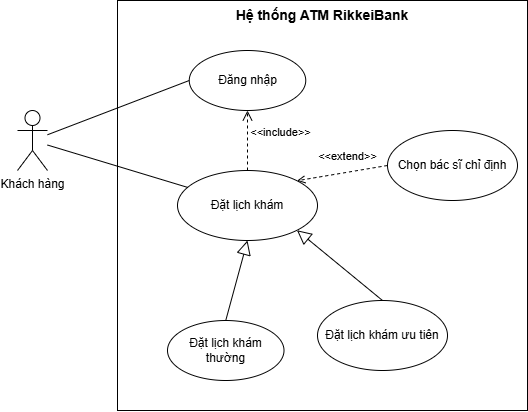

The diagram above was exported from draw.io. Its source (the exported page's mxGraphModel, read from the mxfile embedded in the PNG):
<mxGraphModel dx="1016" dy="645" grid="1" gridSize="10" guides="1" tooltips="1" connect="1" arrows="1" fold="1" page="1" pageScale="1" pageWidth="850" pageHeight="1100" math="0" shadow="0">
  <root>
    <mxCell id="0" />
    <mxCell id="1" parent="0" />
    <mxCell id="XJGNp76QmDC5m1FMyjj1-1" parent="1" style="shape=umlActor;verticalLabelPosition=bottom;verticalAlign=top;html=1;" value="Khách hàng" vertex="1">
      <mxGeometry height="60" width="30" x="100" y="200" as="geometry" />
    </mxCell>
    <mxCell id="XJGNp76QmDC5m1FMyjj1-7" parent="1" style="shape=rect;html=1;verticalAlign=top;fontStyle=1;whiteSpace=wrap;align=center;" value="&lt;span style=&quot;font-family: &amp;quot;Noto Sans Symbols&amp;quot;, sans-serif; font-size: 14px; text-align: start; white-space: pre-wrap; background-color: rgb(255, 255, 255);&quot;&gt;Hệ thống ATM RikkeiBank&lt;/span&gt;" vertex="1">
      <mxGeometry height="410" width="410" x="200" y="90" as="geometry" />
    </mxCell>
    <mxCell id="XJGNp76QmDC5m1FMyjj1-9" parent="1" style="ellipse;whiteSpace=wrap;html=1;" value="Đặt lịch khám" vertex="1">
      <mxGeometry height="70" width="140" x="260" y="260" as="geometry" />
    </mxCell>
    <mxCell id="XJGNp76QmDC5m1FMyjj1-11" parent="1" style="ellipse;whiteSpace=wrap;html=1;" value="Đặt lịch khám thường" vertex="1">
      <mxGeometry height="60" width="116.5" x="250" y="410" as="geometry" />
    </mxCell>
    <mxCell id="XJGNp76QmDC5m1FMyjj1-12" parent="1" style="ellipse;whiteSpace=wrap;html=1;" value="Chọn bác sĩ chỉ định" vertex="1">
      <mxGeometry height="70" width="130" x="470" y="220" as="geometry" />
    </mxCell>
    <mxCell id="XJGNp76QmDC5m1FMyjj1-14" edge="1" parent="1" source="XJGNp76QmDC5m1FMyjj1-1" style="rounded=0;orthogonalLoop=1;jettySize=auto;html=1;endArrow=none;endFill=0;" target="XJGNp76QmDC5m1FMyjj1-9">
      <mxGeometry relative="1" as="geometry" />
    </mxCell>
    <mxCell id="XJGNp76QmDC5m1FMyjj1-20" edge="1" parent="1" source="XJGNp76QmDC5m1FMyjj1-12" style="html=1;verticalAlign=bottom;labelBackgroundColor=none;endArrow=open;endFill=0;dashed=1;rounded=0;exitX=0;exitY=0.5;exitDx=0;exitDy=0;entryX=1;entryY=0;entryDx=0;entryDy=0;" target="XJGNp76QmDC5m1FMyjj1-9" value="&amp;lt;&amp;lt;extend&amp;gt;&amp;gt;">
      <mxGeometry relative="1" width="160" x="-0.1405" y="-7" as="geometry">
        <mxPoint as="offset" />
        <mxPoint x="350" y="340" as="sourcePoint" />
        <mxPoint x="349.5" y="250" as="targetPoint" />
      </mxGeometry>
    </mxCell>
    <mxCell id="XJGNp76QmDC5m1FMyjj1-34" parent="1" style="ellipse;whiteSpace=wrap;html=1;" value="Đăng nhập" vertex="1">
      <mxGeometry height="60" width="116.5" x="271.75" y="140" as="geometry" />
    </mxCell>
    <mxCell id="XJGNp76QmDC5m1FMyjj1-36" edge="1" parent="1" source="XJGNp76QmDC5m1FMyjj1-9" style="endArrow=open;startArrow=none;endFill=0;startFill=0;endSize=8;html=1;verticalAlign=bottom;dashed=1;labelBackgroundColor=none;rounded=0;entryX=0.5;entryY=1;entryDx=0;entryDy=0;exitX=0.5;exitY=0;exitDx=0;exitDy=0;" target="XJGNp76QmDC5m1FMyjj1-34" value="&amp;lt;&amp;lt;include&amp;gt;&amp;gt;">
      <mxGeometry relative="1" width="160" x="-0.0457" y="-33" as="geometry">
        <mxPoint as="offset" />
        <mxPoint x="291" y="175" as="sourcePoint" />
        <mxPoint x="391" y="145" as="targetPoint" />
      </mxGeometry>
    </mxCell>
    <mxCell id="XJGNp76QmDC5m1FMyjj1-40" edge="1" parent="1" source="XJGNp76QmDC5m1FMyjj1-1" style="rounded=0;orthogonalLoop=1;jettySize=auto;html=1;endArrow=none;endFill=0;entryX=0;entryY=0.5;entryDx=0;entryDy=0;" target="XJGNp76QmDC5m1FMyjj1-34">
      <mxGeometry relative="1" as="geometry">
        <mxPoint x="140" y="245" as="sourcePoint" />
        <mxPoint x="280" y="287" as="targetPoint" />
      </mxGeometry>
    </mxCell>
    <mxCell id="XJGNp76QmDC5m1FMyjj1-41" parent="1" style="ellipse;whiteSpace=wrap;html=1;" value="Đặt lịch khám ưu tiên" vertex="1">
      <mxGeometry height="70" width="130" x="400" y="390" as="geometry" />
    </mxCell>
    <mxCell id="XJGNp76QmDC5m1FMyjj1-42" edge="1" parent="1" source="XJGNp76QmDC5m1FMyjj1-11" style="edgeStyle=none;html=1;endSize=12;endArrow=block;endFill=0;rounded=0;entryX=0.5;entryY=1;entryDx=0;entryDy=0;exitX=0.5;exitY=0;exitDx=0;exitDy=0;" target="XJGNp76QmDC5m1FMyjj1-9" value="">
      <mxGeometry relative="1" width="160" as="geometry">
        <mxPoint x="350" y="390" as="sourcePoint" />
        <mxPoint x="510" y="390" as="targetPoint" />
      </mxGeometry>
    </mxCell>
    <mxCell id="XJGNp76QmDC5m1FMyjj1-43" edge="1" parent="1" source="XJGNp76QmDC5m1FMyjj1-41" style="edgeStyle=none;html=1;endSize=12;endArrow=block;endFill=0;rounded=0;entryX=1;entryY=1;entryDx=0;entryDy=0;exitX=0.5;exitY=0;exitDx=0;exitDy=0;" target="XJGNp76QmDC5m1FMyjj1-9" value="">
      <mxGeometry relative="1" width="160" as="geometry">
        <mxPoint x="288" y="420" as="sourcePoint" />
        <mxPoint x="340" y="340" as="targetPoint" />
      </mxGeometry>
    </mxCell>
  </root>
</mxGraphModel>